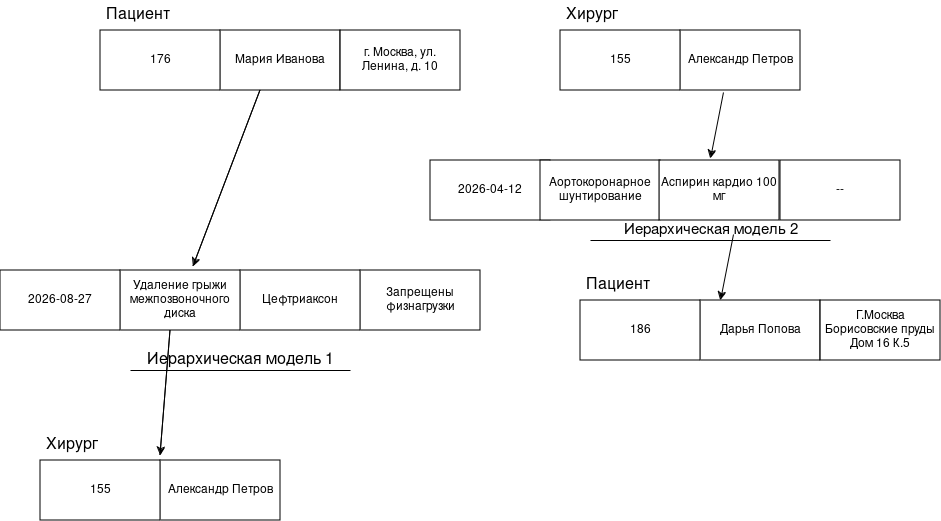

The diagram above was exported from draw.io. Its source (the exported page's mxGraphModel, read from the mxfile embedded in the PNG):
<mxGraphModel dx="2229" dy="740" grid="1" gridSize="10" guides="1" tooltips="1" connect="1" arrows="1" fold="1" page="1" pageScale="1" pageWidth="827" pageHeight="1169" math="0" shadow="0">
  <root>
    <mxCell id="0" />
    <mxCell id="1" parent="0" />
    <mxCell id="mK7ny_DurodC7metF5Sn-1" parent="1" style="rounded=0;whiteSpace=wrap;html=1;" value="Мария Иванова" vertex="1">
      <mxGeometry height="60" width="120" x="200" y="160" as="geometry" />
    </mxCell>
    <mxCell id="mK7ny_DurodC7metF5Sn-2" parent="1" style="rounded=0;whiteSpace=wrap;html=1;" value="176" vertex="1">
      <mxGeometry height="60" width="120" x="80" y="160" as="geometry" />
    </mxCell>
    <mxCell id="mK7ny_DurodC7metF5Sn-3" parent="1" style="rounded=0;whiteSpace=wrap;html=1;" value="&lt;span class=&quot;qwen-markdown-text&quot; data-spm-anchor-id=&quot;a2ty_o01.29997173.0.i1.29b45171KtxJRw&quot;&gt;г. Москва, ул. Ленина, д. 10&lt;/span&gt;" vertex="1">
      <mxGeometry height="60" width="120" x="320" y="160" as="geometry" />
    </mxCell>
    <mxCell id="mK7ny_DurodC7metF5Sn-4" parent="1" style="rounded=0;whiteSpace=wrap;html=1;" value="Александр Петров " vertex="1">
      <mxGeometry height="60" width="120" x="660" y="160" as="geometry" />
    </mxCell>
    <mxCell id="mK7ny_DurodC7metF5Sn-5" parent="1" style="rounded=0;whiteSpace=wrap;html=1;" value="155" vertex="1">
      <mxGeometry height="60" width="120" x="540" y="160" as="geometry" />
    </mxCell>
    <mxCell id="mK7ny_DurodC7metF5Sn-6" parent="1" style="rounded=0;whiteSpace=wrap;html=1;" value="2026-04-12" vertex="1">
      <mxGeometry height="60" width="120" x="410" y="290" as="geometry" />
    </mxCell>
    <mxCell id="mK7ny_DurodC7metF5Sn-7" parent="1" style="rounded=0;whiteSpace=wrap;html=1;" value="&lt;span class=&quot;qwen-markdown-text&quot; data-spm-anchor-id=&quot;a2ty_o01.29997173.0.i21.29b45171KtxJRw&quot;&gt;Аортокоронарное шунтирование&lt;/span&gt;" vertex="1">
      <mxGeometry height="60" width="120" x="520" y="290" as="geometry" />
    </mxCell>
    <mxCell id="mK7ny_DurodC7metF5Sn-8" parent="1" style="rounded=0;whiteSpace=wrap;html=1;" value="Аспирин кардио 100 мг" vertex="1">
      <mxGeometry height="60" width="120" x="639" y="290" as="geometry" />
    </mxCell>
    <mxCell id="mK7ny_DurodC7metF5Sn-9" parent="1" style="rounded=0;whiteSpace=wrap;html=1;" value="--" vertex="1">
      <mxGeometry height="60" width="120" x="760" y="290" as="geometry" />
    </mxCell>
    <mxCell id="mK7ny_DurodC7metF5Sn-10" parent="1" style="rounded=0;whiteSpace=wrap;html=1;" value="Запрещены физнагрузки" vertex="1">
      <mxGeometry height="60" width="120" x="340" y="400" as="geometry" />
    </mxCell>
    <mxCell id="mK7ny_DurodC7metF5Sn-11" parent="1" style="rounded=0;whiteSpace=wrap;html=1;" value="&lt;span class=&quot;qwen-markdown-text&quot;&gt;Цефтриаксон&lt;/span&gt;" vertex="1">
      <mxGeometry height="60" width="120" x="220" y="400" as="geometry" />
    </mxCell>
    <mxCell id="mK7ny_DurodC7metF5Sn-12" parent="1" style="rounded=0;whiteSpace=wrap;html=1;" value="&lt;span class=&quot;qwen-markdown-text&quot;&gt;Удаление грыжи межпозвоночного диска&lt;/span&gt;" vertex="1">
      <mxGeometry height="60" width="120" x="100" y="400" as="geometry" />
    </mxCell>
    <mxCell id="mK7ny_DurodC7metF5Sn-13" parent="1" style="rounded=0;whiteSpace=wrap;html=1;" value="2026-08-27" vertex="1">
      <mxGeometry height="60" width="120" x="-20" y="400" as="geometry" />
    </mxCell>
    <mxCell id="mK7ny_DurodC7metF5Sn-14" edge="1" parent="1" style="endArrow=classic;html=1;rounded=0;entryX=0.608;entryY=-0.067;entryDx=0;entryDy=0;entryPerimeter=0;" target="mK7ny_DurodC7metF5Sn-12" value="">
      <mxGeometry height="50" relative="1" width="50" as="geometry">
        <Array as="points">
          <mxPoint x="240" y="220" />
        </Array>
        <mxPoint x="173" y="396" as="sourcePoint" />
        <mxPoint x="440" y="360" as="targetPoint" />
      </mxGeometry>
    </mxCell>
    <mxCell id="mK7ny_DurodC7metF5Sn-15" edge="1" parent="1" source="mK7ny_DurodC7metF5Sn-4" style="edgeStyle=none;orthogonalLoop=1;jettySize=auto;html=1;rounded=0;entryX=0.425;entryY=-0.033;entryDx=0;entryDy=0;entryPerimeter=0;exitX=0.358;exitY=1.033;exitDx=0;exitDy=0;exitPerimeter=0;" target="mK7ny_DurodC7metF5Sn-8" value="">
      <mxGeometry relative="1" width="100" as="geometry">
        <Array as="points" />
        <mxPoint x="650" y="260" as="sourcePoint" />
        <mxPoint x="750" y="260" as="targetPoint" />
      </mxGeometry>
    </mxCell>
    <mxCell id="mK7ny_DurodC7metF5Sn-18" edge="1" parent="1" style="endArrow=none;html=1;rounded=0;fontSize=15;" value="Иерархическая модель 2">
      <mxGeometry height="50" relative="1" width="50" y="10" as="geometry">
        <mxPoint as="offset" />
        <mxPoint x="570" y="370" as="sourcePoint" />
        <mxPoint x="810" y="370" as="targetPoint" />
      </mxGeometry>
    </mxCell>
    <mxCell id="mK7ny_DurodC7metF5Sn-19" edge="1" parent="1" style="endArrow=none;html=1;rounded=0;fontSize=16;" value="Иерархическая модель 1">
      <mxGeometry height="50" relative="1" width="50" y="10" as="geometry">
        <mxPoint as="offset" />
        <mxPoint x="110" y="500" as="sourcePoint" />
        <mxPoint x="330" y="500" as="targetPoint" />
      </mxGeometry>
    </mxCell>
    <mxCell id="mK7ny_DurodC7metF5Sn-20" parent="1" style="text;strokeColor=none;fillColor=none;align=left;verticalAlign=middle;spacingLeft=4;spacingRight=4;overflow=hidden;points=[[0,0.5],[1,0.5]];portConstraint=eastwest;rotatable=0;whiteSpace=wrap;html=1;fontSize=16;" value="Пациент " vertex="1">
      <mxGeometry height="30" width="80" x="80" y="130" as="geometry" />
    </mxCell>
    <mxCell id="mK7ny_DurodC7metF5Sn-25" parent="1" style="text;strokeColor=none;fillColor=none;align=left;verticalAlign=middle;spacingLeft=4;spacingRight=4;overflow=hidden;points=[[0,0.5],[1,0.5]];portConstraint=eastwest;rotatable=0;whiteSpace=wrap;html=1;fontSize=16;" value="Хирург" vertex="1">
      <mxGeometry height="30" width="80" x="540" y="130" as="geometry" />
    </mxCell>
    <mxCell id="mK7ny_DurodC7metF5Sn-26" parent="1" style="rounded=0;whiteSpace=wrap;html=1;" value="Александр Петров " vertex="1">
      <mxGeometry height="60" width="120" x="140" y="590" as="geometry" />
    </mxCell>
    <mxCell id="mK7ny_DurodC7metF5Sn-27" parent="1" style="rounded=0;whiteSpace=wrap;html=1;" value="155" vertex="1">
      <mxGeometry height="60" width="120" x="20" y="590" as="geometry" />
    </mxCell>
    <mxCell id="mK7ny_DurodC7metF5Sn-28" parent="1" style="text;strokeColor=none;fillColor=none;align=left;verticalAlign=middle;spacingLeft=4;spacingRight=4;overflow=hidden;points=[[0,0.5],[1,0.5]];portConstraint=eastwest;rotatable=0;whiteSpace=wrap;html=1;fontSize=16;" value="Хирург" vertex="1">
      <mxGeometry height="30" width="80" x="20" y="560" as="geometry" />
    </mxCell>
    <mxCell id="mK7ny_DurodC7metF5Sn-29" edge="1" parent="1" style="endArrow=classic;html=1;rounded=0;entryX=0.608;entryY=-0.067;entryDx=0;entryDy=0;entryPerimeter=0;" value="">
      <mxGeometry height="50" relative="1" width="50" as="geometry">
        <Array as="points">
          <mxPoint x="150" y="460" />
        </Array>
        <mxPoint x="140" y="585" as="sourcePoint" />
        <mxPoint x="140" y="585" as="targetPoint" />
      </mxGeometry>
    </mxCell>
    <mxCell id="mK7ny_DurodC7metF5Sn-30" parent="1" style="rounded=0;whiteSpace=wrap;html=1;" value="Дарья Попова" vertex="1">
      <mxGeometry height="60" width="120" x="680" y="430" as="geometry" />
    </mxCell>
    <mxCell id="mK7ny_DurodC7metF5Sn-31" parent="1" style="rounded=0;whiteSpace=wrap;html=1;" value="186" vertex="1">
      <mxGeometry height="60" width="120" x="560" y="430" as="geometry" />
    </mxCell>
    <mxCell id="mK7ny_DurodC7metF5Sn-32" parent="1" style="rounded=0;whiteSpace=wrap;html=1;" value="Г.Москва Борисовские пруды Дом 16 К.5" vertex="1">
      <mxGeometry height="60" width="120" x="800" y="430" as="geometry" />
    </mxCell>
    <mxCell id="mK7ny_DurodC7metF5Sn-33" parent="1" style="text;strokeColor=none;fillColor=none;align=left;verticalAlign=middle;spacingLeft=4;spacingRight=4;overflow=hidden;points=[[0,0.5],[1,0.5]];portConstraint=eastwest;rotatable=0;whiteSpace=wrap;html=1;fontSize=16;" value="Пациент " vertex="1">
      <mxGeometry height="30" width="80" x="560" y="400" as="geometry" />
    </mxCell>
    <mxCell id="mK7ny_DurodC7metF5Sn-34" edge="1" parent="1" style="edgeStyle=none;orthogonalLoop=1;jettySize=auto;html=1;rounded=0;entryX=0.425;entryY=-0.033;entryDx=0;entryDy=0;entryPerimeter=0;exitX=0.358;exitY=1.033;exitDx=0;exitDy=0;exitPerimeter=0;" value="">
      <mxGeometry relative="1" width="100" as="geometry">
        <Array as="points" />
        <mxPoint x="713" y="364" as="sourcePoint" />
        <mxPoint x="700" y="430" as="targetPoint" />
      </mxGeometry>
    </mxCell>
  </root>
</mxGraphModel>